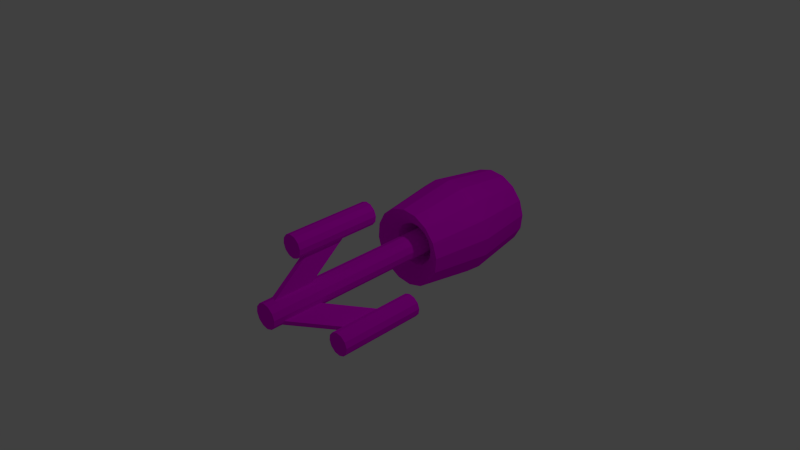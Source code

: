 # Source: enemy_01.blend  (saved by Blender 2.74.0; exported with 4.5.12 LTS)
import bpy
from mathutils import Matrix  # noqa: F401  (used for matrix-valued properties, if any)

bpy.ops.wm.read_factory_settings(use_empty=True)
scene = bpy.context.scene
scene.name = 'Scene'

# ---- collections
col_collection_1 = bpy.data.collections.new('Collection 1'); scene.collection.children.link(col_collection_1)

# ---- images (referenced by path relative to the original .blend; pixels are not part of the script)
import os
ASSET_DIR = os.environ.get("B2B_ASSET_DIR", "")  # directory of the original .blend (textures are referenced by path, not embedded)
HERE = os.path.dirname(os.path.abspath(__file__))  # packed textures are extracted next to this script under _unpacked/

def load_image(name, relpath, width, height, colorspace="sRGB"):
    """Load a texture the original file referenced (path relative to the .blend, or extracted next to this script)."""
    p = next((c for c in (os.path.join(HERE, relpath), os.path.join(ASSET_DIR, relpath)) if relpath and os.path.exists(c)), "")
    if p:
        img = bpy.data.images.load(p, check_existing=True)
        img.name = name
    else:  # same state as the original file: an image datablock whose file is absent (Cycles renders it pink)
        img = bpy.data.images.new(name, width, height)
        img.source = "FILE"
        img.filepath = "//" + (relpath or name)
    img.colorspace_settings.name = colorspace
    return img
img_enemy_01_png = load_image('enemy_01.png', 'enemy_01.png', 1024, 1024, 'sRGB')

# ---- materials (node trees are filled in below, after node groups)
mat_material = bpy.data.materials.new('Material')
mat_material.alpha_threshold = 0.0
mat_material.roughness = 0.5

# ---- material node trees
mat_material.use_nodes = True; mat_material.node_tree.nodes.clear()
_N = mat_material.node_tree.nodes; _L = mat_material.node_tree.links
n0 = _N.new('ShaderNodeTexImage'); n0.name = 'Image Texture'; n0.location = (30, 404)
n0.width = 140
n0.image = img_enemy_01_png
n1 = _N.new('ShaderNodeOutputMaterial'); n1.name = 'Material Output'; n1.location = (431, 175)
n2 = _N.new('ShaderNodeBsdfDiffuse'); n2.name = 'Diffuse BSDF'; n2.location = (208, 188)
_L.new(n0.outputs[0], n2.inputs[0])
_L.new(n2.outputs[0], n1.inputs[0])
n1.is_active_output = True

# ---- world
world_world = bpy.data.worlds.new('World'); scene.world = world_world
world_world.color = (0.05088, 0.05088, 0.05088)
world_world.use_sun_shadow = False
world_world.sun_shadow_jitter_overblur = 0.0
world_world.cycles.sampling_method = 'MANUAL'
world_world.cycles.sample_map_resolution = 256

# ---- cameras
cam_camera = bpy.data.cameras.new('Camera')
cam_camera.clip_end = 100.0
cam_camera.lens = 35.0
cam_camera.sensor_width = 32.0
cam_camera.sensor_height = 18.0
cam_camera.ortho_scale = 7.314
cam_camera.dof.focus_distance = 0.0

# ---- lights
light_lamp = bpy.data.lights.new('Lamp', 'POINT')
light_lamp.transmission_factor = 0.0
light_lamp.cutoff_distance = 30.0
light_lamp.energy = 100.0
light_lamp.shadow_buffer_clip_start = 1.001
light_lamp.shadow_soft_size = 0.1
light_lamp.shadow_maximum_resolution = 0.006
light_lamp.use_absolute_resolution = True
light_lamp.cycles.use_multiple_importance_sampling = False

# ---- meshes
me_torus = bpy.data.meshes.new('Torus')
me_torus.from_pydata([(-0.738, -0.4496, 0.3691), (-0.738, -0.4496, 0.6671), (-0.7593, -0.3701, 0.3691), (-0.7593, -0.3701, 0.6671), (-0.738, -0.2907, 0.3691), (-0.738, -0.2907, 0.6671), (-0.6799, -0.2325, 0.3691), (-0.6799, -0.2325, 0.6671), (-0.6004, -0.2112, 0.3691), (-0.6004, -0.2112, 0.6671), (-0.521, -0.2325, 0.3691), (-0.521, -0.2325, 0.6671), (-0.4628, -0.2907, 0.3691), (-0.4628, -0.2907, 0.6671), (-0.4415, -0.3701, 0.3691), (-0.4415, -0.3701, 0.6671), (-0.4628, -0.4496, 0.3691), (-0.4628, -0.4496, 0.6671), (-0.521, -0.5077, 0.3691), (-0.521, -0.5077, 0.6671), (-0.6004, -0.529, 0.3691), (-0.6004, -0.529, 0.6671), (-0.6799, -0.5077, 0.3691), (-0.6799, -0.5077, 0.6671), (-0.06317, -0.01612, 0.788), (-0.5426, -0.2929, 0.5983), (-0.06317, -0.01612, 0.6496), (-0.5426, -0.2929, 0.4598), (-0.02522, -0.08186, 0.788), (-0.5047, -0.3587, 0.5983), (-0.02522, -0.08186, 0.6496), (-0.5047, -0.3587, 0.4598), (0.7676, -0.4687, 0.3595), (0.7676, -0.4687, 0.6574), (0.7094, -0.5268, 0.3595), (0.7094, -0.5268, 0.6574), (0.63, -0.5481, 0.3595), (0.63, -0.5481, 0.6574), (0.5506, -0.5268, 0.3595), (0.5506, -0.5268, 0.6574), (0.4924, -0.4687, 0.3595), (0.4924, -0.4687, 0.6574), (0.4711, -0.3892, 0.3595), (0.4711, -0.3892, 0.6574), (0.4924, -0.3098, 0.3595), (0.4924, -0.3098, 0.6574), (0.5506, -0.2516, 0.3595), (0.5506, -0.2516, 0.6574), (0.63, -0.2303, 0.3595), (0.63, -0.2303, 0.6574), (0.7094, -0.2516, 0.3595), (0.7094, -0.2516, 0.6574), (0.7676, -0.3098, 0.3595), (0.7676, -0.3098, 0.6574), (0.7889, -0.3892, 0.3595), (0.7889, -0.3892, 0.6574), (0.05477, -0.1009, 0.7783), (0.5342, -0.3778, 0.5886), (0.05477, -0.1009, 0.6399), (0.5342, -0.3778, 0.4502), (0.09273, -0.03519, 0.7783), (0.5722, -0.312, 0.5886), (0.09273, -0.03519, 0.6399), (0.5722, -0.312, 0.4502), (0.0, 0.8798, 0.3675), (0.0, 0.8798, 0.6655), (0.07945, 0.8586, 0.3675), (0.07945, 0.8586, 0.6655), (0.1376, 0.8004, 0.3675), (0.1376, 0.8004, 0.6655), (0.1589, 0.721, 0.3675), (0.1589, 0.721, 0.6655), (0.1376, 0.6415, 0.3675), (0.1376, 0.6415, 0.6655), (0.07945, 0.5833, 0.3675), (0.07945, 0.5833, 0.6655), (2.399e-08, 0.5621, 0.3675), (2.399e-08, 0.5621, 0.6655), (-0.07945, 0.5833, 0.3675), (-0.07945, 0.5833, 0.6655), (-0.1376, 0.6415, 0.3675), (-0.1376, 0.6415, 0.6655), (-0.1589, 0.721, 0.3675), (-0.1589, 0.721, 0.6655), (-0.1376, 0.8004, 0.3675), (-0.1376, 0.8004, 0.6655), (-0.07945, 0.8586, 0.3675), (-0.07945, 0.8586, 0.6655), (0.03796, 0.07866, 0.7864), (0.03796, 0.6323, 0.5966), (0.03796, 0.07866, 0.648), (0.03796, 0.6323, 0.4582), (-0.03796, 0.07866, 0.7864), (-0.03796, 0.6323, 0.5966), (-0.03796, 0.07866, 0.648), (-0.03796, 0.6323, 0.4582), (0.0, 0.1743, -0.08088), (0.0, 0.1743, 0.7904), (0.08713, 0.1509, -0.08088), (0.08713, 0.1509, 0.7904), (0.1509, 0.08713, -0.08088), (0.1509, 0.08713, 0.7904), (0.1743, 5.441e-08, -0.08088), (0.1743, 5.441e-08, 0.7904), (0.1509, -0.08713, -0.08088), (0.1509, -0.08713, 0.7904), (0.08713, -0.1509, -0.08088), (0.08713, -0.1509, 0.7904), (2.631e-08, -0.1743, -0.08088), (2.631e-08, -0.1743, 0.7904), (-0.08713, -0.1509, -0.08088), (-0.08713, -0.1509, 0.7904), (-0.1509, -0.08713, -0.08088), (-0.1509, -0.08713, 0.7904), (-0.1743, -1.899e-08, -0.08088), (-0.1743, -1.899e-08, 0.7904), (-0.1509, 0.08713, -0.08088), (-0.1509, 0.08713, 0.7904), (-0.08713, 0.1509, -0.08088), (-0.08713, 0.1509, 0.7904), (0.68, 0.0, 0.0), (0.555, 0.0, 0.2165), (0.305, -6.241e-09, 0.1808), (0.18, 6.687e-09, 0.03825), (0.305, 1.293e-08, -0.1426), (0.555, 0.0, -0.2165), (0.6282, 0.2602, 0.0), (0.5128, 0.2124, 0.2165), (0.2818, 0.1167, 0.1808), (0.1663, 0.06888, 0.03825), (0.2818, 0.1167, -0.1426), (0.5128, 0.2124, -0.2165), (0.4808, 0.4808, 0.0), (0.3924, 0.3924, 0.2165), (0.2157, 0.2157, 0.1808), (0.1273, 0.1273, 0.03825), (0.2157, 0.2157, -0.1426), (0.3924, 0.3924, -0.2165), (0.2602, 0.6282, 0.0), (0.2124, 0.5128, 0.2165), (0.1167, 0.2818, 0.1808), (0.06888, 0.1663, 0.03825), (0.1167, 0.2818, -0.1426), (0.2124, 0.5128, -0.2165), (2.98e-08, 0.68, 0.0), (2.98e-08, 0.555, 0.2165), (1.49e-08, 0.305, 0.1808), (2.235e-08, 0.18, 0.03825), (1.49e-08, 0.305, -0.1426), (2.98e-08, 0.555, -0.2165), (-0.2602, 0.6282, 0.0), (-0.2124, 0.5128, 0.2165), (-0.1167, 0.2818, 0.1808), (-0.06888, 0.1663, 0.03825), (-0.1167, 0.2818, -0.1426), (-0.2124, 0.5128, -0.2165), (-0.4808, 0.4808, 0.0), (-0.3924, 0.3924, 0.2165), (-0.2157, 0.2157, 0.1808), (-0.1273, 0.1273, 0.03825), (-0.2157, 0.2157, -0.1426), (-0.3924, 0.3924, -0.2165), (-0.6282, 0.2602, 0.0), (-0.5128, 0.2124, 0.2165), (-0.2818, 0.1167, 0.1808), (-0.1663, 0.06888, 0.03825), (-0.2818, 0.1167, -0.1426), (-0.5128, 0.2124, -0.2165), (-0.68, 5.945e-08, 0.0), (-0.555, 4.852e-08, 0.2165), (-0.305, 2.042e-08, 0.1808), (-0.18, 2.242e-08, 0.03825), (-0.305, 3.959e-08, -0.1426), (-0.555, 4.852e-08, -0.2165), (-0.6282, -0.2602, 0.0), (-0.5128, -0.2124, 0.2165), (-0.2818, -0.1167, 0.1808), (-0.1663, -0.06888, 0.03825), (-0.2818, -0.1167, -0.1426), (-0.5128, -0.2124, -0.2165), (-0.4808, -0.4808, 0.0), (-0.3924, -0.3924, 0.2165), (-0.2157, -0.2157, 0.1808), (-0.1273, -0.1273, 0.03825), (-0.2157, -0.2157, -0.1426), (-0.3924, -0.3924, -0.2165), (-0.2602, -0.6282, 0.0), (-0.2124, -0.5128, 0.2165), (-0.1167, -0.2818, 0.1808), (-0.06888, -0.1663, 0.03825), (-0.1167, -0.2818, -0.1426), (-0.2124, -0.5128, -0.2165), (2.98e-08, -0.68, 0.0), (2.98e-08, -0.555, 0.2165), (1.49e-08, -0.305, 0.1808), (2.235e-08, -0.18, 0.03825), (1.49e-08, -0.305, -0.1426), (2.98e-08, -0.555, -0.2165), (0.2602, -0.6282, 0.0), (0.2124, -0.5128, 0.2165), (0.1167, -0.2818, 0.1808), (0.06888, -0.1663, 0.03825), (0.1167, -0.2818, -0.1426), (0.2124, -0.5128, -0.2165), (0.4808, -0.4808, 0.0), (0.3924, -0.3924, 0.2165), (0.2157, -0.2157, 0.1808), (0.1273, -0.1273, 0.03825), (0.2157, -0.2157, -0.1426), (0.3924, -0.3924, -0.2165), (0.6282, -0.2602, 0.0), (0.5128, -0.2124, 0.2165), (0.2818, -0.1167, 0.1808), (0.1663, -0.06888, 0.03825), (0.2818, -0.1167, -0.1426), (0.5128, -0.2124, -0.2165)], [], [(0, 1, 3, 2), (2, 3, 5, 4), (4, 5, 7, 6), (6, 7, 9, 8), (8, 9, 11, 10), (10, 11, 13, 12), (12, 13, 15, 14), (14, 15, 17, 16), (16, 17, 19, 18), (18, 19, 21, 20), (3, 1, 23, 21, 19, 17, 15, 13, 11, 9, 7, 5), (22, 23, 1, 0), (20, 21, 23, 22), (0, 2, 4, 6, 8, 10, 12, 14, 16, 18, 20, 22), (25, 27, 26, 24), (27, 31, 30, 26), (31, 29, 28, 30), (29, 25, 24, 28), (24, 26, 30, 28), (29, 31, 27, 25), (32, 33, 35, 34), (34, 35, 37, 36), (36, 37, 39, 38), (38, 39, 41, 40), (40, 41, 43, 42), (42, 43, 45, 44), (44, 45, 47, 46), (46, 47, 49, 48), (48, 49, 51, 50), (50, 51, 53, 52), (35, 33, 55, 53, 51, 49, 47, 45, 43, 41, 39, 37), (54, 55, 33, 32), (52, 53, 55, 54), (32, 34, 36, 38, 40, 42, 44, 46, 48, 50, 52, 54), (57, 59, 58, 56), (59, 63, 62, 58), (63, 61, 60, 62), (61, 57, 56, 60), (56, 58, 62, 60), (61, 63, 59, 57), (64, 65, 67, 66), (66, 67, 69, 68), (68, 69, 71, 70), (70, 71, 73, 72), (72, 73, 75, 74), (74, 75, 77, 76), (76, 77, 79, 78), (78, 79, 81, 80), (80, 81, 83, 82), (82, 83, 85, 84), (67, 65, 87, 85, 83, 81, 79, 77, 75, 73, 71, 69), (86, 87, 65, 64), (84, 85, 87, 86), (64, 66, 68, 70, 72, 74, 76, 78, 80, 82, 84, 86), (89, 91, 90, 88), (91, 95, 94, 90), (95, 93, 92, 94), (93, 89, 88, 92), (88, 90, 94, 92), (93, 95, 91, 89), (96, 97, 99, 98), (98, 99, 101, 100), (100, 101, 103, 102), (102, 103, 105, 104), (104, 105, 107, 106), (106, 107, 109, 108), (108, 109, 111, 110), (110, 111, 113, 112), (112, 113, 115, 114), (114, 115, 117, 116), (99, 97, 119, 117, 115, 113, 111, 109, 107, 105, 103, 101), (118, 119, 97, 96), (116, 117, 119, 118), (96, 98, 100, 102, 104, 106, 108, 110, 112, 114, 116, 118), (120, 126, 127, 121), (121, 127, 128, 122), (122, 128, 129, 123), (123, 129, 130, 124), (124, 130, 131, 125), (120, 125, 131, 126), (126, 132, 133, 127), (127, 133, 134, 128), (128, 134, 135, 129), (129, 135, 136, 130), (130, 136, 137, 131), (131, 137, 132, 126), (132, 138, 139, 133), (133, 139, 140, 134), (134, 140, 141, 135), (135, 141, 142, 136), (136, 142, 143, 137), (137, 143, 138, 132), (138, 144, 145, 139), (139, 145, 146, 140), (140, 146, 147, 141), (141, 147, 148, 142), (142, 148, 149, 143), (143, 149, 144, 138), (144, 150, 151, 145), (145, 151, 152, 146), (146, 152, 153, 147), (147, 153, 154, 148), (148, 154, 155, 149), (149, 155, 150, 144), (150, 156, 157, 151), (151, 157, 158, 152), (152, 158, 159, 153), (153, 159, 160, 154), (154, 160, 161, 155), (155, 161, 156, 150), (156, 162, 163, 157), (157, 163, 164, 158), (158, 164, 165, 159), (159, 165, 166, 160), (160, 166, 167, 161), (161, 167, 162, 156), (162, 168, 169, 163), (163, 169, 170, 164), (164, 170, 171, 165), (165, 171, 172, 166), (166, 172, 173, 167), (167, 173, 168, 162), (168, 174, 175, 169), (169, 175, 176, 170), (170, 176, 177, 171), (171, 177, 178, 172), (172, 178, 179, 173), (173, 179, 174, 168), (174, 180, 181, 175), (175, 181, 182, 176), (176, 182, 183, 177), (177, 183, 184, 178), (178, 184, 185, 179), (179, 185, 180, 174), (180, 186, 187, 181), (181, 187, 188, 182), (182, 188, 189, 183), (183, 189, 190, 184), (184, 190, 191, 185), (185, 191, 186, 180), (186, 192, 193, 187), (187, 193, 194, 188), (188, 194, 195, 189), (189, 195, 196, 190), (190, 196, 197, 191), (191, 197, 192, 186), (192, 198, 199, 193), (193, 199, 200, 194), (194, 200, 201, 195), (195, 201, 202, 196), (196, 202, 203, 197), (197, 203, 198, 192), (198, 204, 205, 199), (199, 205, 206, 200), (200, 206, 207, 201), (201, 207, 208, 202), (202, 208, 209, 203), (203, 209, 204, 198), (204, 210, 211, 205), (205, 211, 212, 206), (206, 212, 213, 207), (207, 213, 214, 208), (208, 214, 215, 209), (209, 215, 210, 204), (210, 120, 121, 211), (211, 121, 122, 212), (212, 122, 123, 213), (213, 123, 124, 214), (214, 124, 125, 215), (215, 125, 120, 210)])
_uv = me_torus.uv_layers.new(name='UVMap')
_uv.uv.foreach_set('vector', [0.8036, 0.986, 0.8036, 0.8825, 0.8306, 0.8825, 0.8306, 0.986, 0.8306, 0.986, 0.8306, 0.8825, 0.8541, 0.8825, 0.8541, 0.986, 0.9667, 0.4816, 0.9667, 0.5851, 0.9476, 0.5851, 0.9476, 0.4816, 0.9476, 0.4816, 0.9476, 0.5851, 0.9216, 0.5851, 0.9216, 0.4816, 0.9216, 0.4816, 0.9216, 0.5851, 0.8955, 0.5851, 0.8955, 0.4816, 0.967, 2.07e-08, 0.967, 0.1035, 0.9479, 0.1035, 0.9479, 1.035e-08, 0.9479, 1.035e-08, 0.9479, 0.1035, 0.9219, 0.1035, 0.9219, 0.0, 0.9219, 0.0, 0.9219, 0.1035, 0.8958, 0.1035, 0.8958, 1.035e-08, 0.3434, 0.9325, 0.3434, 0.829, 0.3667, 0.829, 0.3667, 0.9325, 0.3667, 0.9325, 0.3667, 0.829, 0.3937, 0.829, 0.3937, 0.9325, 0.775, 0.8681, 0.775, 0.8967, 0.7615, 0.9214, 0.7381, 0.9357, 0.7111, 0.9357, 0.6878, 0.9214, 0.6743, 0.8967, 0.6743, 0.8681, 0.6878, 0.8434, 0.7111, 0.8291, 0.7381, 0.8291, 0.7615, 0.8434, 0.7803, 0.986, 0.7803, 0.8825, 0.8036, 0.8825, 0.8036, 0.986, 0.3937, 0.9325, 0.3937, 0.829, 0.4171, 0.829, 0.4171, 0.9325, 0.7951, 0.06759, 0.7951, 0.03902, 0.8086, 0.01428, 0.832, 0.0, 0.8589, 0.0, 0.8823, 0.01428, 0.8958, 0.03902, 0.8958, 0.06759, 0.8823, 0.09233, 0.8589, 0.1066, 0.832, 0.1066, 0.8086, 0.09233, 0.8553, 0.6968, 0.8981, 0.6807, 0.8981, 0.8774, 0.8553, 0.8935, 0.9916, 0.6739, 0.9667, 0.6739, 0.9667, 0.4816, 0.9916, 0.4816, 0.8178, 0.6807, 0.8553, 0.7079, 0.8178, 0.8825, 0.7803, 0.8554, 1.0, 0.873, 0.9751, 0.873, 0.9751, 0.6807, 1.0, 0.6807, 0.2601, 0.7602, 0.2601, 0.7121, 0.2841, 0.7121, 0.2841, 0.7602, 0.4046, 0.7602, 0.4046, 0.7121, 0.4261, 0.7121, 0.4261, 0.7602, 0.929, 0.8936, 0.929, 0.997, 0.9057, 0.997, 0.9057, 0.8936, 0.9057, 0.8936, 0.9057, 0.997, 0.8788, 0.997, 0.8788, 0.8936, 0.8788, 0.8936, 0.8788, 0.997, 0.8553, 0.997, 0.8553, 0.8936, 0.9692, 0.3781, 0.9692, 0.4816, 0.9459, 0.4816, 0.9459, 0.3781, 0.9459, 0.3781, 0.9459, 0.4816, 0.919, 0.4816, 0.919, 0.3781, 0.919, 0.3781, 0.919, 0.4816, 0.8955, 0.4816, 0.8955, 0.3781, 0.8955, 0.4816, 0.8955, 0.5851, 0.8764, 0.5851, 0.8764, 0.4816, 0.8764, 0.4816, 0.8764, 0.5851, 0.8504, 0.5851, 0.8504, 0.4816, 0.8504, 0.4816, 0.8504, 0.5851, 0.8243, 0.5851, 0.8243, 0.4816, 0.8243, 0.4816, 0.8243, 0.5851, 0.8052, 0.5851, 0.8052, 0.4816, 0.2427, 0.8966, 0.2427, 0.8681, 0.2562, 0.8433, 0.2796, 0.829, 0.3066, 0.829, 0.3299, 0.8433, 0.3434, 0.8681, 0.3434, 0.8966, 0.3299, 0.9214, 0.3066, 0.9357, 0.2796, 0.9357, 0.2562, 0.9214, 0.9241, 0.7842, 0.9241, 0.6807, 0.9502, 0.6807, 0.9502, 0.7842, 0.8981, 0.7842, 0.8981, 0.6807, 0.9241, 0.6807, 0.9241, 0.7842, 0.2427, 0.8966, 0.2293, 0.9214, 0.2059, 0.9357, 0.1789, 0.9357, 0.1555, 0.9214, 0.142, 0.8966, 0.142, 0.8681, 0.1555, 0.8433, 0.1789, 0.829, 0.2059, 0.829, 0.2293, 0.8433, 0.2427, 0.8681, 0.9231, 0.2857, 0.8809, 0.3034, 0.8809, 0.1243, 0.9231, 0.1066, 0.9751, 0.873, 0.9502, 0.873, 0.9502, 0.6807, 0.9751, 0.6807, 0.5268, 0.7899, 0.5678, 0.8107, 0.5678, 0.9628, 0.5268, 0.942, 0.9729, 0.2989, 0.948, 0.2989, 0.948, 0.1066, 0.9729, 0.1066, 0.7143, 0.3507, 0.7143, 0.3026, 0.7358, 0.3026, 0.7358, 0.3507, 0.5322, 0.7843, 0.5322, 0.7362, 0.55, 0.7362, 0.55, 0.7843, 0.8504, 0.3781, 0.8504, 0.4816, 0.8243, 0.4816, 0.8243, 0.3781, 0.8243, 0.3781, 0.8243, 0.4816, 0.8052, 0.4816, 0.8052, 0.3781, 0.1258, 0.8877, 0.1258, 0.9912, 0.09977, 0.9912, 0.09977, 0.8877, 0.09977, 0.8877, 0.09977, 0.9912, 0.07371, 0.9912, 0.07371, 0.8877, 0.4999, 0.8965, 0.4999, 1.0, 0.4766, 1.0, 0.4766, 0.8965, 0.4766, 0.8965, 0.4766, 1.0, 0.4496, 1.0, 0.4496, 0.8965, 0.4496, 0.8965, 0.4496, 1.0, 0.4261, 1.0, 0.4261, 0.8965, 0.07371, 0.8877, 0.07371, 0.9912, 0.05045, 0.9912, 0.05045, 0.8877, 0.05045, 0.8877, 0.05045, 0.9912, 0.02347, 0.9912, 0.02347, 0.8877, 0.02347, 0.8877, 0.02347, 0.9912, 1.955e-08, 0.9912, 0.0, 0.8877, 0.5133, 0.8042, 0.5268, 0.8289, 0.5268, 0.8575, 0.5133, 0.8822, 0.49, 0.8965, 0.463, 0.8965, 0.4396, 0.8822, 0.4261, 0.8575, 0.4261, 0.8289, 0.4396, 0.8042, 0.463, 0.7899, 0.49, 0.7899, 0.8764, 0.3781, 0.8764, 0.4816, 0.8504, 0.4816, 0.8504, 0.3781, 0.8955, 0.3781, 0.8955, 0.4816, 0.8764, 0.4816, 0.8764, 0.3781, 0.605, 0.9372, 0.5817, 0.9229, 0.5682, 0.8981, 0.5682, 0.8696, 0.5817, 0.8448, 0.605, 0.8305, 0.632, 0.8305, 0.6554, 0.8448, 0.6689, 0.8696, 0.6689, 0.8981, 0.6554, 0.9229, 0.632, 0.9372, 0.8809, 0.3041, 0.8381, 0.3201, 0.8381, 0.1227, 0.8809, 0.1066, 0.9978, 0.2989, 0.9729, 0.2989, 0.9729, 0.1066, 0.9978, 0.1066, 0.8381, 0.3255, 0.7951, 0.3099, 0.7951, 0.1066, 0.8381, 0.1222, 0.9231, 0.1066, 0.948, 0.1066, 0.948, 0.2989, 0.9231, 0.2989, 0.5571, 0.6401, 0.5571, 0.6882, 0.5322, 0.6882, 0.5322, 0.6401, 0.5322, 0.7362, 0.5322, 0.6882, 0.5563, 0.6882, 0.5563, 0.7362, 0.6177, 0.6807, 0.6177, 0.3781, 0.6463, 0.3781, 0.6463, 0.6807, 0.6463, 0.6807, 0.6463, 0.3781, 0.6672, 0.3781, 0.6672, 0.6807, 0.8052, 0.3781, 0.8052, 0.6807, 0.7766, 0.6807, 0.7766, 0.3781, 0.7766, 0.3781, 0.7766, 0.6807, 0.748, 0.6807, 0.748, 0.3781, 0.6672, 0.6807, 0.6672, 0.3781, 0.6927, 0.3781, 0.6927, 0.6807, 0.6927, 0.6807, 0.6927, 0.3781, 0.7223, 0.3781, 0.7223, 0.6807, 0.7223, 0.6807, 0.7223, 0.3781, 0.748, 0.3781, 0.748, 0.6807, 0.7951, 5.175e-09, 0.7951, 0.3026, 0.7696, 0.3026, 0.7696, 5.175e-09, 0.7696, 5.175e-09, 0.7696, 0.3026, 0.74, 0.3026, 0.74, 0.0, 0.74, 0.0, 0.74, 0.3026, 0.7143, 0.3026, 0.7143, 5.175e-09, 0.142, 0.7549, 0.1568, 0.7278, 0.1825, 0.7121, 0.2121, 0.7121, 0.2377, 0.7278, 0.2525, 0.7549, 0.2525, 0.7862, 0.2377, 0.8134, 0.2121, 0.829, 0.1825, 0.829, 0.1568, 0.8134, 0.142, 0.7862, 0.5891, 0.6807, 0.5891, 0.3781, 0.6177, 0.3781, 0.6177, 0.6807, 0.5682, 0.6807, 0.5682, 0.3781, 0.5891, 0.3781, 0.5891, 0.6807, 0.3945, 0.7862, 0.3797, 0.8134, 0.3541, 0.829, 0.3245, 0.829, 0.2989, 0.8134, 0.2841, 0.7862, 0.2841, 0.7549, 0.2989, 0.7278, 0.3245, 0.7121, 0.3541, 0.7121, 0.3797, 0.7278, 0.3945, 0.7549, 0.2131, 0.5451, 0.2131, 0.4547, 0.2841, 0.4714, 0.2841, 0.5451, 0.3571, 0.1515, 0.3843, 0.08197, 0.4525, 0.1302, 0.4376, 0.1684, 0.7803, 0.718, 0.7803, 0.7592, 0.7336, 0.7532, 0.7336, 0.7289, 0.7336, 0.7289, 0.7336, 0.7532, 0.6743, 0.7592, 0.6743, 0.718, 0.159, 0.08516, 0.123, 0.101, 0.07742, 0.02878, 0.143, 0.0, 0.2131, 0.5451, 0.142, 0.5451, 0.142, 0.4714, 0.2131, 0.4547, 0.2131, 0.4547, 0.2131, 0.3781, 0.2841, 0.4088, 0.2841, 0.4714, 0.3843, 0.08197, 0.4345, 0.02878, 0.4801, 0.101, 0.4525, 0.1302, 0.7803, 0.7592, 0.7803, 0.7982, 0.7336, 0.7762, 0.7336, 0.7532, 0.7336, 0.7532, 0.7336, 0.7762, 0.6743, 0.7982, 0.6743, 0.7592, 0.123, 0.101, 0.09537, 0.1302, 0.02719, 0.08197, 0.07742, 0.02878, 0.142, 0.4714, 0.142, 0.4088, 0.2131, 0.3781, 0.2131, 0.4547, 0.3551, 0.3781, 0.3551, 0.4547, 0.2841, 0.4714, 0.2841, 0.4088, 0.4345, 0.02878, 0.5002, 0.0, 0.5162, 0.08516, 0.4801, 0.101, 0.4801, 0.101, 0.5162, 0.08516, 0.5242, 0.1277, 0.5029, 0.1371, 0.7336, 0.7762, 0.7336, 0.7945, 0.6743, 0.8291, 0.6743, 0.7982, 0.09537, 0.1302, 0.08044, 0.1684, 0.0, 0.1515, 0.02719, 0.08197, 0.4261, 0.4088, 0.4261, 0.4714, 0.3551, 0.4547, 0.3551, 0.3781, 0.3551, 0.4547, 0.3551, 0.5451, 0.2841, 0.5451, 0.2841, 0.4714, 0.5002, 0.0, 0.5712, 2.07e-08, 0.5552, 0.08516, 0.5162, 0.08516, 0.1061, 0.7702, 0.1061, 0.8074, 0.05931, 0.8183, 0.05931, 0.7964, 0.05931, 0.7964, 0.05931, 0.8183, 1.466e-08, 0.8074, 1.466e-08, 0.7702, 0.08044, 0.1684, 0.08044, 0.2097, 0.0, 0.2267, 0.0, 0.1515, 0.4261, 0.4714, 0.4261, 0.5451, 0.3551, 0.5451, 0.3551, 0.4547, 0.3551, 0.5451, 0.3551, 0.6355, 0.2841, 0.6189, 0.2841, 0.5451, 0.5712, 2.07e-08, 0.6368, 0.02878, 0.5913, 0.101, 0.5552, 0.08516, 0.1061, 0.8074, 0.1061, 0.8487, 0.05931, 0.8427, 0.05931, 0.8183, 0.05931, 0.8183, 0.05931, 0.8427, 1.955e-08, 0.8487, 1.466e-08, 0.8074, 0.08044, 0.2097, 0.09537, 0.2479, 0.02719, 0.2962, 0.0, 0.2267, 0.4261, 0.5451, 0.4261, 0.6189, 0.3551, 0.6355, 0.3551, 0.5451, 0.3551, 0.6355, 0.3551, 0.7121, 0.2841, 0.6814, 0.2841, 0.6189, 0.6368, 0.02878, 0.6871, 0.08197, 0.6189, 0.1302, 0.5913, 0.101, 0.1061, 0.8487, 0.1061, 0.8877, 0.05931, 0.8657, 0.05931, 0.8427, 0.05931, 0.8427, 0.05931, 0.8657, 0.0, 0.8877, 1.955e-08, 0.8487, 0.09537, 0.2479, 0.123, 0.2771, 0.07742, 0.3493, 0.02719, 0.2962, 0.4261, 0.6189, 0.4261, 0.6814, 0.3551, 0.7121, 0.3551, 0.6355, 0.07102, 0.7702, 0.07102, 0.7089, 0.142, 0.6828, 0.142, 0.7328, 0.6871, 0.08197, 0.7143, 0.1515, 0.6338, 0.1684, 0.6189, 0.1302, 0.6189, 0.1302, 0.6338, 0.1684, 0.5936, 0.1769, 0.5848, 0.1543, 0.4729, 0.7592, 0.4729, 0.7389, 0.5322, 0.7555, 0.5322, 0.7899, 0.123, 0.2771, 0.159, 0.293, 0.143, 0.3781, 0.07742, 0.3493, 4.888e-09, 0.7328, 1.466e-08, 0.6828, 0.07102, 0.7089, 0.07102, 0.7702, 0.07102, 0.7089, 0.07102, 0.6259, 0.142, 0.615, 0.142, 0.6828, 0.7143, 0.1515, 0.7143, 0.2267, 0.6338, 0.2097, 0.6338, 0.1684, 0.4261, 0.7555, 0.4261, 0.715, 0.4729, 0.715, 0.4729, 0.7389, 0.4729, 0.7389, 0.4729, 0.715, 0.5322, 0.715, 0.5322, 0.7555, 0.159, 0.293, 0.1981, 0.293, 0.2141, 0.3781, 0.143, 0.3781, 1.466e-08, 0.6828, 4.888e-09, 0.615, 0.07102, 0.6259, 0.07102, 0.7089, 0.07102, 0.6259, 0.07102, 0.5339, 0.142, 0.54, 0.142, 0.615, 0.7143, 0.2267, 0.6871, 0.2962, 0.6189, 0.2479, 0.6338, 0.2097, 0.4261, 0.715, 0.4261, 0.6745, 0.4729, 0.6911, 0.4729, 0.715, 0.4729, 0.715, 0.4729, 0.6911, 0.5322, 0.6745, 0.5322, 0.715, 0.1981, 0.293, 0.2342, 0.2771, 0.2797, 0.3493, 0.2141, 0.3781, 4.888e-09, 0.615, 0.0, 0.54, 0.07102, 0.5339, 0.07102, 0.6259, 0.07102, 0.5339, 0.07102, 0.4469, 0.142, 0.4689, 0.142, 0.54, 0.6871, 0.2962, 0.6368, 0.3493, 0.5913, 0.2771, 0.6189, 0.2479, 0.6189, 0.2479, 0.5913, 0.2771, 0.5685, 0.241, 0.5848, 0.2238, 0.4729, 0.6911, 0.4729, 0.6708, 0.5322, 0.6401, 0.5322, 0.6745, 0.2342, 0.2771, 0.2618, 0.2479, 0.3299, 0.2962, 0.2797, 0.3493, 0.0, 0.54, 4.888e-09, 0.4689, 0.07102, 0.4469, 0.07102, 0.5339, 0.07102, 0.4469, 0.07102, 0.3781, 0.142, 0.4128, 0.142, 0.4689, 0.6368, 0.3493, 0.5712, 0.3781, 0.5552, 0.293, 0.5913, 0.2771, 0.5913, 0.2771, 0.5552, 0.293, 0.5472, 0.2504, 0.5685, 0.241, 0.615, 0.7999, 0.615, 0.7796, 0.6743, 0.7962, 0.6743, 0.8305, 0.2618, 0.2479, 0.2767, 0.2097, 0.3571, 0.2267, 0.3299, 0.2962, 4.888e-09, 0.4689, 4.888e-09, 0.4128, 0.07102, 0.3781, 0.07102, 0.4469, 0.4972, 0.3781, 0.4972, 0.4611, 0.4261, 0.472, 0.4261, 0.4043, 0.5712, 0.3781, 0.5002, 0.3781, 0.5162, 0.293, 0.5552, 0.293, 0.5682, 0.7962, 0.5682, 0.7556, 0.615, 0.7556, 0.615, 0.7796, 0.615, 0.7796, 0.615, 0.7556, 0.6743, 0.7556, 0.6743, 0.7962, 0.2767, 0.2097, 0.2767, 0.1684, 0.3571, 0.1515, 0.3571, 0.2267, 0.5682, 0.4043, 0.5682, 0.472, 0.4972, 0.4611, 0.4972, 0.3781, 0.4972, 0.4611, 0.4972, 0.5531, 0.4261, 0.5471, 0.4261, 0.472, 0.5002, 0.3781, 0.4345, 0.3493, 0.4801, 0.2771, 0.5162, 0.293, 0.5682, 0.7556, 0.5682, 0.7151, 0.615, 0.7317, 0.615, 0.7556, 0.615, 0.7556, 0.615, 0.7317, 0.6743, 0.7151, 0.6743, 0.7556, 0.2767, 0.1684, 0.2618, 0.1302, 0.3299, 0.08197, 0.3571, 0.1515, 0.5682, 0.472, 0.5682, 0.5471, 0.4972, 0.5531, 0.4972, 0.4611, 0.4972, 0.5531, 0.4972, 0.6401, 0.4261, 0.6181, 0.4261, 0.5471, 0.4345, 0.3493, 0.3843, 0.2962, 0.4525, 0.2479, 0.4801, 0.2771, 0.4801, 0.2771, 0.4525, 0.2479, 0.4866, 0.2238, 0.5029, 0.241, 0.615, 0.7317, 0.615, 0.7114, 0.6743, 0.6807, 0.6743, 0.7151, 0.2618, 0.1302, 0.2342, 0.101, 0.2797, 0.02878, 0.3299, 0.08197, 0.5682, 0.5471, 0.5682, 0.6181, 0.4972, 0.6401, 0.4972, 0.5531, 0.2131, 0.7121, 0.2131, 0.6355, 0.2841, 0.6189, 0.2841, 0.6814, 0.3843, 0.2962, 0.3571, 0.2267, 0.4376, 0.2097, 0.4525, 0.2479, 0.4525, 0.2479, 0.4376, 0.2097, 0.4778, 0.2013, 0.4866, 0.2238, 0.2114, 0.1371, 0.1901, 0.1277, 0.1981, 0.08516, 0.2342, 0.101, 0.2342, 0.101, 0.1981, 0.08516, 0.2141, 0.0, 0.2797, 0.02878, 0.142, 0.6814, 0.142, 0.6189, 0.2131, 0.6355, 0.2131, 0.7121, 0.2131, 0.6355, 0.2131, 0.5451, 0.2841, 0.5451, 0.2841, 0.6189, 0.3571, 0.2267, 0.3571, 0.1515, 0.4376, 0.1684, 0.4376, 0.2097, 0.7803, 0.6807, 0.7803, 0.718, 0.7336, 0.7289, 0.7336, 0.7069, 0.7336, 0.7069, 0.7336, 0.7289, 0.6743, 0.718, 0.6743, 0.6807, 0.1981, 0.08516, 0.159, 0.08516, 0.143, 0.0, 0.2141, 0.0, 0.142, 0.6189, 0.142, 0.5451, 0.2131, 0.5451, 0.2131, 0.6355])
me_torus.materials.append(mat_material)
me_torus.use_remesh_preserve_volume = False
me_torus.use_remesh_preserve_attributes = False
me_torus.use_mirror_vertex_groups = False
me_torus.update()
arm_armature = bpy.data.armatures.new('Armature')  # bones are not reproduced

# ---- objects
ob_armature = bpy.data.objects.new('Armature', arm_armature)
ob_torus = bpy.data.objects.new('Torus', me_torus)
ob_lamp = bpy.data.objects.new('Lamp', light_lamp)
ob_camera = bpy.data.objects.new('Camera', cam_camera)

# ---- transforms, parenting, visibility, modifiers, constraints
ob_armature.location = (0.0, 0.0, 0.0)
ob_armature.rotation_euler = (-1.571, 0.0, 0.0)
ob_armature.show_in_front = True
ob_armature.lineart.crease_threshold = 0.0
ob_torus.parent = ob_armature
ob_torus.matrix_parent_inverse = Matrix(((1.0, 0.0, 0.0, 0.0), (0.0, -4.371e-08, -1.0, 0.0), (0.0, 1.0, -4.371e-08, 0.0), (0.0, 0.0, 0.0, 1.0)))
ob_torus.location = (0.0, 1.585, 0.0)
ob_torus.rotation_euler = (1.571, -0.0, 0.0)
ob_torus.scale = (1.0, 1.0, 4.0)
ob_torus.lineart.crease_threshold = 0.0
_vg = ob_torus.vertex_groups.new(name='Body')
_vg = ob_torus.vertex_groups.new(name='Head')
_vg.add([0, 1, 2, 3, 4, 5, 6, 7, 8, 9, 10, 11, 12, 13, 14, 15, 16, 17, 18, 19, 20, 21, 22, 23, 24, 25, 26, 27, 28, 29, 30, 31, 32, 33, 34, 35, 36, 37, 38, 39, 40, 41, 42, 43, 44, 45, 46, 47, 48, 49, 50, 51, 52, 53, 54, 55, 56, 57, 58, 59, 60, 61, 62, 63, 64, 65, 66, 67, 68, 69, 70, 71, 72, 73, 74, 75, 76, 77, 78, 79, 80, 81, 82, 83, 84, 85, 86, 87, 88, 89, 90, 91, 92, 93, 94, 95, 96, 97, 98, 99, 100, 101, 102, 103, 104, 105, 106, 107, 108, 109, 110, 111, 112, 113, 114, 115, 116, 117, 118, 119, 120, 121, 122, 123, 124, 125, 126, 127, 128, 129, 130, 131, 132, 133, 134, 135, 136, 137, 138, 139, 140, 141, 142, 143, 144, 145, 146, 147, 148, 149, 150, 151, 152, 153, 154, 155, 156, 157, 158, 159, 160, 161, 162, 163, 164, 165, 166, 167, 168, 169, 170, 171, 172, 173, 174, 175, 176, 177, 178, 179, 180, 181, 182, 183, 184, 185, 186, 187, 188, 189, 190, 191, 192, 193, 194, 195, 196, 197, 198, 199, 200, 201, 202, 203, 204, 205, 206, 207, 208, 209, 210, 211, 212, 213, 214, 215], 1.0, 'REPLACE')
_m = ob_torus.modifiers.new('Armature', 'ARMATURE')
_m.object = ob_armature
ob_lamp.parent = ob_armature
ob_lamp.matrix_parent_inverse = Matrix(((0.9976, -0.0003694, 0.0695, -0.001297), (0.06948, 0.02665, -0.9972, -0.132), (-0.001484, 0.9996, 0.02662, 0.1476), (0.0, 0.0, 0.0, 1.0)))
ob_lamp.location = (4.076, 1.005, 5.904)
ob_lamp.rotation_euler = (0.6503, 0.05522, 1.866)
ob_lamp.lock_rotations_4d = False
ob_lamp.empty_display_type = 'ARROWS'
ob_lamp.color = (0.0, 0.0, 0.0, 0.0)
ob_lamp.lineart.crease_threshold = 0.0
ob_camera.parent = ob_armature
ob_camera.matrix_parent_inverse = Matrix(((0.9976, -0.0003694, 0.0695, -0.001297), (0.06948, 0.02665, -0.9972, -0.132), (-0.001484, 0.9996, 0.02662, 0.1476), (0.0, 0.0, 0.0, 1.0)))
ob_camera.location = (7.481, -6.508, 5.344)
ob_camera.rotation_euler = (1.109, 0.01082, 0.8149)
ob_camera.lock_rotations_4d = False
ob_camera.empty_display_type = 'ARROWS'
ob_camera.color = (0.0, 0.0, 0.0, 0.0)
ob_camera.display_type = 'WIRE'
ob_camera.lineart.crease_threshold = 0.0

# ---- collection membership
col_collection_1.objects.link(ob_armature)
col_collection_1.objects.link(ob_torus)
col_collection_1.objects.link(ob_lamp)
col_collection_1.objects.link(ob_camera)

# ---- scene / render settings (as saved in the file)
scene.camera = ob_camera
scene.frame_start = 1; scene.frame_end = 250; scene.frame_set(1)
scene.render.engine = 'CYCLES'
scene.render.resolution_percentage = 50
scene.render.dither_intensity = 0.0
scene.cycles.use_denoising = False
scene.cycles.samples = 10
scene.cycles.sampling_pattern = 'TABULATED_SOBOL'
scene.cycles.light_sampling_threshold = 0.0
scene.cycles.use_adaptive_sampling = False
scene.cycles.use_light_tree = False
scene.cycles.blur_glossy = 0.0
scene.cycles.pixel_filter_type = 'GAUSSIAN'
scene.cycles.sample_clamp_indirect = 0.0
scene.view_settings.view_transform = 'Standard'
bpy.context.view_layer.update()
